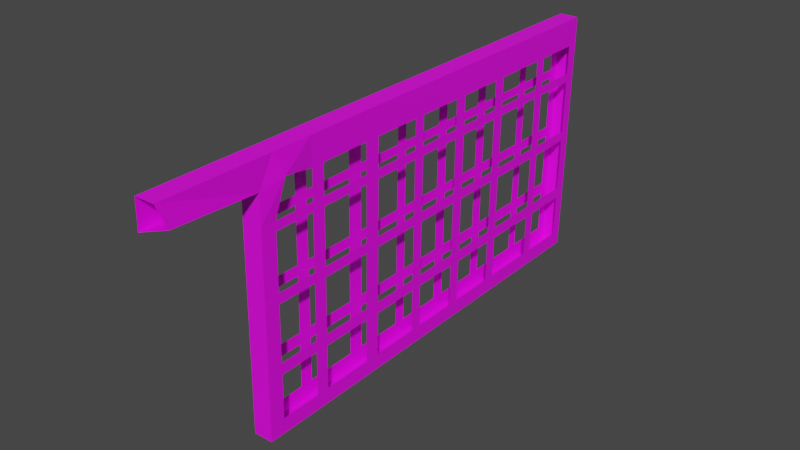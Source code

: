 # Source: RightBlade.blend  (saved by Blender 2.92.15; exported with 4.5.12 LTS)
import bpy
from mathutils import Matrix  # noqa: F401  (used for matrix-valued properties, if any)

bpy.ops.wm.read_factory_settings(use_empty=True)
scene = bpy.context.scene
scene.name = 'Scene'

# ---- collections
col_collection = bpy.data.collections.new('Collection'); scene.collection.children.link(col_collection)

# ---- images (referenced by path relative to the original .blend; pixels are not part of the script)
import os
ASSET_DIR = os.environ.get("B2B_ASSET_DIR", "")  # directory of the original .blend (textures are referenced by path, not embedded)
HERE = os.path.dirname(os.path.abspath(__file__))  # packed textures are extracted next to this script under _unpacked/

def load_image(name, relpath, width, height, colorspace="sRGB"):
    """Load a texture the original file referenced (path relative to the .blend, or extracted next to this script)."""
    p = next((c for c in (os.path.join(HERE, relpath), os.path.join(ASSET_DIR, relpath)) if relpath and os.path.exists(c)), "")
    if p:
        img = bpy.data.images.load(p, check_existing=True)
        img.name = name
    else:  # same state as the original file: an image datablock whose file is absent (Cycles renders it pink)
        img = bpy.data.images.new(name, width, height)
        img.source = "FILE"
        img.filepath = "//" + (relpath or name)
    img.colorspace_settings.name = colorspace
    return img
img_images_jpg = load_image('images.jpg', 'images.jpg', 1024, 1024, 'sRGB')

# ---- materials (node trees are filled in below, after node groups)
mat_blades = bpy.data.materials.new('Blades')
mat_blades.use_transparent_shadow = False

# ---- material node trees
mat_blades.use_nodes = True; mat_blades.node_tree.nodes.clear()
_N = mat_blades.node_tree.nodes; _L = mat_blades.node_tree.links
n0 = _N.new('ShaderNodeBsdfPrincipled'); n0.name = 'Principled BSDF'; n0.location = (10, 300)
n0.distribution = 'GGX'
n0.subsurface_method = 'BURLEY'
n0.inputs[3].default_value = 1.45
n0.inputs[27].default_value = (0.0, 0.0, 0.0, 1.0)
n0.inputs[28].default_value = 1.0
n1 = _N.new('ShaderNodeOutputMaterial'); n1.name = 'Material Output'; n1.location = (300, 300)
n2 = _N.new('ShaderNodeTexImage'); n2.name = 'Image Texture'; n2.location = (-280, 280)
n2.image = img_images_jpg
_L.new(n0.outputs[0], n1.inputs[0])
_L.new(n2.outputs[0], n0.inputs[0])
n1.is_active_output = True

# ---- world
world_world = bpy.data.worlds.new('World'); scene.world = world_world
world_world.use_nodes = True; world_world.node_tree.nodes.clear()
_N = world_world.node_tree.nodes; _L = world_world.node_tree.links
n0 = _N.new('ShaderNodeOutputWorld'); n0.name = 'World Output'; n0.location = (300, 300)
n1 = _N.new('ShaderNodeBackground'); n1.name = 'Background'; n1.location = (10, 300)
n1.inputs[0].default_value = (0.05088, 0.05088, 0.05088, 1.0)
_L.new(n1.outputs[0], n0.inputs[0])
n0.is_active_output = True
world_world.color = (0.05088, 0.05088, 0.05088)
world_world.use_sun_shadow = False
world_world.sun_shadow_jitter_overblur = 0.0

# ---- meshes
me_cube_004 = bpy.data.meshes.new('Cube.004')
me_cube_004.from_pydata([(-2.998, 6.273, 4.035), (-2.953, 8.921, 4.026), (-2.886, 6.276, 4.033), (-3.065, 8.918, 4.028), (-2.992, 6.274, 4.466), (-2.88, 6.277, 4.465), (-3.058, 8.919, 4.459), (-2.947, 8.922, 4.458), (-2.942, 8.923, 4.79), (-2.964, 8.919, 3.289), (-3.076, 8.916, 3.291), (-3.054, 8.92, 4.792), (-2.875, 6.278, 4.797), (-2.987, 6.275, 4.799), (-2.897, 6.273, 3.296), (-3.009, 6.271, 3.298), (-3.07, 8.917, 3.636), (-2.892, 6.275, 3.642), (-2.959, 8.92, 3.635), (-3.004, 6.272, 3.643), (-2.938, 8.571, 4.459), (-3.05, 8.568, 4.46), (-2.933, 8.572, 4.791), (-3.045, 8.569, 4.793), (-2.955, 8.568, 3.29), (-3.067, 8.565, 3.292), (-3.056, 8.567, 4.029), (-2.944, 8.57, 4.027), (-3.062, 8.566, 3.637), (-2.95, 8.569, 3.636), (-3.039, 8.156, 4.461), (-3.034, 8.157, 4.794), (-2.945, 8.155, 3.291), (-3.046, 8.154, 4.03), (-3.051, 8.153, 3.638), (-2.928, 8.158, 4.46), (-2.923, 8.159, 4.792), (-3.056, 8.152, 3.293), (-2.934, 8.157, 4.028), (-2.94, 8.156, 3.637), (-3.03, 7.795, 4.462), (-3.025, 7.796, 4.795), (-2.936, 7.794, 3.292), (-3.036, 7.794, 4.031), (-3.042, 7.792, 3.639), (-2.918, 7.798, 4.461), (-2.914, 7.799, 4.793), (-3.047, 7.791, 3.294), (-2.925, 7.796, 4.029), (-2.931, 7.795, 3.638), (-3.021, 7.438, 4.463), (-3.016, 7.439, 4.796), (-2.927, 7.437, 3.293), (-3.027, 7.437, 4.032), (-3.033, 7.436, 3.64), (-2.909, 7.441, 4.462), (-2.905, 7.442, 4.794), (-3.038, 7.435, 3.295), (-2.916, 7.44, 4.03), (-2.922, 7.438, 3.639), (-3.012, 7.079, 4.464), (-3.007, 7.08, 4.797), (-2.918, 7.079, 3.294), (-3.018, 7.078, 4.033), (-3.024, 7.077, 3.641), (-2.9, 7.082, 4.463), (-2.896, 7.083, 4.795), (-3.029, 7.076, 3.296), (-2.907, 7.081, 4.031), (-2.912, 7.08, 3.639), (-3.002, 6.686, 4.465), (-2.997, 6.687, 4.798), (-2.908, 6.685, 3.295), (-3.008, 6.685, 4.034), (-3.014, 6.683, 3.642), (-2.891, 6.689, 4.464), (-2.886, 6.69, 4.796), (-3.019, 6.682, 3.297), (-2.897, 6.687, 4.032), (-2.903, 6.686, 3.641), (-3.0, 6.609, 4.465), (-2.995, 6.61, 4.798), (-2.906, 6.608, 3.295), (-3.006, 6.608, 4.034), (-3.012, 6.606, 3.642), (-2.889, 6.612, 4.464), (-2.884, 6.613, 4.796), (-3.017, 6.605, 3.297), (-2.895, 6.61, 4.033), (-2.901, 6.609, 3.641), (-2.898, 6.992, 4.463), (-2.893, 6.993, 4.795), (-3.027, 6.985, 3.296), (-2.904, 6.991, 4.032), (-2.91, 6.989, 3.64), (-3.01, 6.989, 4.464), (-3.005, 6.99, 4.797), (-2.915, 6.988, 3.294), (-3.016, 6.988, 4.033), (-3.022, 6.987, 3.641), (-2.908, 7.375, 4.462), (-2.903, 7.376, 4.794), (-3.037, 7.369, 3.295), (-2.914, 7.374, 4.031), (-2.92, 7.373, 3.639), (-3.019, 7.372, 4.463), (-3.015, 7.373, 4.796), (-2.925, 7.371, 3.293), (-3.026, 7.371, 4.032), (-3.031, 7.37, 3.64), (-2.917, 7.724, 4.461), (-2.912, 7.725, 4.793), (-3.045, 7.718, 3.294), (-2.923, 7.723, 4.03), (-2.929, 7.722, 3.638), (-3.028, 7.721, 4.463), (-3.023, 7.722, 4.795), (-2.934, 7.72, 3.292), (-3.035, 7.72, 4.031), (-3.04, 7.719, 3.639), (-2.926, 8.086, 4.46), (-2.921, 8.087, 4.792), (-3.054, 8.08, 3.293), (-2.932, 8.085, 4.029), (-2.938, 8.083, 3.637), (-3.037, 8.083, 4.462), (-3.033, 8.084, 4.794), (-2.943, 8.082, 3.291), (-3.044, 8.082, 4.03), (-3.049, 8.081, 3.638), (-2.936, 8.504, 4.459), (-2.931, 8.505, 4.791), (-3.065, 8.498, 3.292), (-2.943, 8.503, 4.028), (-2.948, 8.502, 3.636), (-3.048, 8.502, 4.46), (-3.043, 8.503, 4.793), (-2.953, 8.501, 3.29), (-3.054, 8.5, 4.029), (-3.06, 8.499, 3.637), (-2.945, 8.855, 4.458), (-2.94, 8.856, 4.79), (-3.074, 8.848, 3.291), (-2.951, 8.853, 4.027), (-2.957, 8.852, 3.635), (-3.057, 8.852, 4.46), (-3.052, 8.853, 4.792), (-2.962, 8.851, 3.289), (-3.063, 8.851, 4.028), (-3.069, 8.849, 3.636), (-2.994, 6.366, 4.466), (-2.989, 6.367, 4.798), (-2.9, 6.365, 3.296), (-3.0, 6.365, 4.035), (-3.006, 6.363, 3.643), (-2.882, 6.369, 4.464), (-2.878, 6.37, 4.797), (-3.011, 6.362, 3.298), (-2.889, 6.367, 4.033), (-2.894, 6.366, 3.641), (-2.944, 8.923, 4.629), (-2.989, 6.275, 4.638), (-3.056, 8.92, 4.631), (-2.878, 6.278, 4.636), (-3.047, 8.569, 4.632), (-2.935, 8.572, 4.63), (-3.037, 8.156, 4.633), (-2.925, 8.159, 4.631), (-3.028, 7.795, 4.634), (-2.916, 7.798, 4.632), (-3.019, 7.439, 4.635), (-2.907, 7.441, 4.633), (-3.01, 7.08, 4.636), (-2.898, 7.083, 4.634), (-3.0, 6.686, 4.637), (-2.888, 6.689, 4.635), (-2.998, 6.609, 4.637), (-2.886, 6.612, 4.635), (-2.896, 6.992, 4.634), (-3.007, 6.99, 4.636), (-2.905, 7.376, 4.633), (-3.017, 7.373, 4.635), (-2.914, 7.725, 4.632), (-3.026, 7.722, 4.634), (-2.923, 8.086, 4.631), (-3.035, 8.084, 4.633), (-2.934, 8.505, 4.63), (-3.045, 8.502, 4.632), (-2.943, 8.855, 4.629), (-3.054, 8.852, 4.631), (-2.992, 6.366, 4.637), (-2.861, 6.42, 4.669), (-2.963, 8.919, 3.38), (-3.008, 6.271, 3.389), (-3.074, 8.916, 3.382), (-2.896, 6.274, 3.387), (-3.065, 8.565, 3.383), (-2.954, 8.568, 3.381), (-3.055, 8.152, 3.384), (-2.943, 8.155, 3.382), (-3.046, 7.792, 3.385), (-2.934, 7.794, 3.383), (-3.037, 7.435, 3.386), (-2.925, 7.438, 3.384), (-3.028, 7.076, 3.387), (-2.916, 7.079, 3.385), (-3.018, 6.683, 3.388), (-2.906, 6.685, 3.386), (-3.016, 6.606, 3.388), (-2.904, 6.608, 3.386), (-2.914, 6.989, 3.385), (-3.026, 6.986, 3.387), (-2.924, 7.372, 3.384), (-3.035, 7.369, 3.386), (-2.932, 7.721, 3.383), (-3.044, 7.718, 3.385), (-2.941, 8.083, 3.383), (-3.053, 8.08, 3.384), (-2.952, 8.501, 3.381), (-3.064, 8.498, 3.383), (-2.961, 8.851, 3.38), (-3.073, 8.849, 3.382), (-3.01, 6.363, 3.389), (-2.898, 6.365, 3.387), (-2.993, 6.274, 4.414), (-2.948, 8.922, 4.406), (-3.059, 8.919, 4.407), (-2.881, 6.277, 4.413), (-2.939, 8.571, 4.407), (-3.05, 8.568, 4.408), (-3.04, 8.155, 4.409), (-2.928, 8.158, 4.408), (-3.031, 7.795, 4.41), (-2.919, 7.798, 4.409), (-3.022, 7.438, 4.411), (-2.91, 7.441, 4.41), (-3.013, 7.079, 4.412), (-2.901, 7.082, 4.41), (-3.003, 6.686, 4.413), (-2.891, 6.688, 4.411), (-3.001, 6.609, 4.413), (-2.889, 6.611, 4.412), (-2.899, 6.992, 4.411), (-3.011, 6.989, 4.412), (-2.909, 7.375, 4.41), (-3.02, 7.372, 4.411), (-2.917, 7.724, 4.409), (-3.029, 7.721, 4.41), (-2.927, 8.086, 4.408), (-3.038, 8.083, 4.409), (-2.937, 8.504, 4.407), (-3.049, 8.502, 4.408), (-2.946, 8.854, 4.406), (-3.058, 8.852, 4.407), (-2.995, 6.366, 4.414), (-2.883, 6.368, 4.412), (-2.997, 6.273, 4.094), (-2.952, 8.921, 4.085), (-2.943, 8.57, 4.086), (-3.055, 8.567, 4.087), (-3.045, 8.155, 4.089), (-2.933, 8.157, 4.087), (-3.036, 7.794, 4.089), (-2.924, 7.797, 4.088), (-3.027, 7.437, 4.09), (-2.915, 7.44, 4.089), (-3.018, 7.078, 4.091), (-2.906, 7.081, 4.09), (-3.008, 6.685, 4.092), (-2.896, 6.688, 4.091), (-3.006, 6.608, 4.093), (-2.894, 6.61, 4.091), (-2.904, 6.991, 4.09), (-3.015, 6.988, 4.092), (-2.913, 7.374, 4.089), (-3.025, 7.371, 4.091), (-2.922, 7.723, 4.088), (-3.034, 7.72, 4.09), (-2.931, 8.085, 4.087), (-3.043, 8.082, 4.089), (-2.942, 8.503, 4.086), (-3.053, 8.501, 4.088), (-2.951, 8.854, 4.085), (-3.062, 8.851, 4.087), (-3.0, 6.365, 4.093), (-2.888, 6.368, 4.092), (-3.064, 8.918, 4.087), (-2.886, 6.276, 4.092), (-3.07, 8.917, 3.704), (-2.891, 6.275, 3.709), (-2.958, 8.92, 3.702), (-3.003, 6.272, 3.711), (-2.949, 8.569, 3.703), (-3.061, 8.566, 3.705), (-3.05, 8.153, 3.706), (-2.939, 8.156, 3.704), (-3.041, 7.793, 3.707), (-2.93, 7.795, 3.705), (-3.032, 7.436, 3.708), (-2.921, 7.439, 3.706), (-3.023, 7.077, 3.709), (-2.911, 7.08, 3.707), (-3.013, 6.684, 3.71), (-2.902, 6.686, 3.708), (-3.011, 6.607, 3.71), (-2.9, 6.609, 3.708), (-2.909, 6.99, 3.707), (-3.021, 6.987, 3.709), (-2.919, 7.373, 3.706), (-3.03, 7.37, 3.708), (-2.928, 7.722, 3.705), (-3.039, 7.719, 3.707), (-2.937, 8.084, 3.705), (-3.048, 8.081, 3.706), (-2.947, 8.502, 3.703), (-3.059, 8.499, 3.705), (-2.956, 8.852, 3.702), (-3.068, 8.85, 3.704), (-3.005, 6.364, 3.711), (-2.893, 6.366, 3.709), (-2.973, 5.71, 4.8), (-2.861, 5.712, 4.799), (-2.845, 5.762, 4.67), (-2.975, 5.709, 4.639)], [], [(283, 286, 3, 148), (191, 163, 5, 155), (189, 162, 6, 145), (225, 226, 6, 7), (285, 287, 2, 158), (163, 161, 4, 5), (160, 162, 11, 8), (156, 151, 13, 12), (195, 193, 15, 14), (147, 142, 10, 9), (223, 195, 14, 152), (221, 194, 10, 142), (287, 256, 0, 2), (290, 288, 3, 1), (192, 194, 16, 18), (317, 288, 16, 149), (319, 289, 17, 159), (289, 291, 19, 17), (316, 292, 29, 144), (315, 293, 28, 139), (219, 196, 25, 132), (220, 197, 24, 147), (137, 132, 25, 24), (141, 146, 23, 22), (282, 258, 27, 143), (187, 164, 21, 135), (281, 259, 26, 138), (279, 260, 33, 128), (185, 166, 30, 125), (127, 122, 37, 32), (217, 198, 37, 122), (313, 294, 34, 129), (314, 295, 39, 134), (218, 199, 32, 137), (131, 136, 31, 36), (280, 261, 38, 133), (311, 296, 44, 119), (215, 200, 47, 112), (117, 112, 47, 42), (183, 168, 40, 115), (277, 262, 43, 118), (312, 297, 49, 124), (216, 201, 42, 127), (121, 126, 41, 46), (278, 263, 48, 123), (275, 264, 53, 108), (181, 170, 50, 105), (107, 102, 57, 52), (213, 202, 57, 102), (309, 298, 54, 109), (310, 299, 59, 114), (214, 203, 52, 117), (111, 116, 51, 56), (276, 265, 58, 113), (307, 300, 64, 99), (211, 204, 67, 92), (97, 92, 67, 62), (179, 172, 60, 95), (273, 266, 63, 98), (308, 301, 69, 104), (212, 205, 62, 107), (101, 106, 61, 66), (274, 267, 68, 103), (270, 268, 73, 83), (176, 174, 70, 80), (82, 87, 77, 72), (208, 206, 77, 87), (304, 302, 74, 84), (306, 303, 79, 94), (210, 207, 72, 97), (91, 96, 71, 76), (272, 269, 78, 93), (318, 304, 84, 154), (222, 208, 87, 157), (152, 157, 87, 82), (284, 270, 83, 153), (303, 305, 89, 79), (207, 209, 82, 72), (76, 71, 81, 86), (269, 271, 88, 78), (175, 177, 85, 75), (173, 178, 90, 65), (267, 272, 93, 68), (66, 61, 96, 91), (205, 210, 97, 62), (301, 306, 94, 69), (268, 273, 98, 73), (72, 77, 92, 97), (206, 211, 92, 77), (302, 307, 99, 74), (171, 180, 100, 55), (265, 274, 103, 58), (56, 51, 106, 101), (203, 212, 107, 52), (299, 308, 104, 59), (300, 309, 109, 64), (204, 213, 102, 67), (62, 67, 102, 107), (266, 275, 108, 63), (169, 182, 110, 45), (263, 276, 113, 48), (46, 41, 116, 111), (201, 214, 117, 42), (297, 310, 114, 49), (264, 277, 118, 53), (52, 57, 112, 117), (202, 215, 112, 57), (298, 311, 119, 54), (167, 184, 120, 35), (261, 278, 123, 38), (36, 31, 126, 121), (199, 216, 127, 32), (295, 312, 124, 39), (296, 313, 129, 44), (200, 217, 122, 47), (42, 47, 122, 127), (262, 279, 128, 43), (165, 186, 130, 20), (258, 280, 133, 27), (22, 23, 136, 131), (197, 218, 137, 24), (292, 314, 134, 29), (260, 281, 138, 33), (32, 37, 132, 137), (198, 219, 132, 37), (294, 315, 139, 34), (160, 188, 140, 7), (257, 282, 143, 1), (8, 11, 146, 141), (192, 220, 147, 9), (290, 316, 144, 18), (293, 317, 149, 28), (196, 221, 142, 25), (24, 25, 142, 147), (259, 283, 148, 26), (256, 284, 153, 0), (161, 190, 150, 4), (14, 15, 157, 152), (193, 222, 157, 15), (291, 318, 154, 19), (305, 319, 159, 89), (209, 223, 152, 82), (86, 81, 151, 156), (271, 285, 158, 88), (86, 156, 191, 177), (13, 151, 190, 161), (23, 146, 189, 164), (8, 141, 188, 160), (31, 136, 187, 166), (22, 131, 186, 165), (41, 126, 185, 168), (36, 121, 184, 167), (51, 116, 183, 170), (46, 111, 182, 169), (61, 106, 181, 172), (56, 101, 180, 171), (71, 96, 179, 174), (66, 91, 178, 173), (76, 86, 177, 175), (151, 81, 176, 190), (91, 76, 175, 178), (81, 71, 174, 176), (101, 66, 173, 180), (96, 61, 172, 179), (111, 56, 171, 182), (106, 51, 170, 181), (121, 46, 169, 184), (116, 41, 168, 183), (131, 36, 167, 186), (126, 31, 166, 185), (141, 22, 165, 188), (136, 23, 164, 187), (7, 6, 162, 160), (163, 12, 321, 322), (146, 11, 162, 189), (156, 12, 163, 191), (19, 154, 222, 193), (18, 144, 220, 192), (29, 134, 218, 197), (39, 124, 216, 199), (49, 114, 214, 201), (59, 104, 212, 203), (69, 94, 210, 205), (79, 89, 209, 207), (84, 74, 206, 208), (99, 64, 204, 211), (109, 54, 202, 213), (119, 44, 200, 215), (129, 34, 198, 217), (139, 28, 196, 219), (9, 10, 194, 192), (149, 16, 194, 221), (159, 17, 195, 223), (17, 19, 193, 195), (85, 155, 255, 241), (4, 150, 254, 224), (21, 145, 253, 229), (7, 140, 252, 225), (30, 135, 251, 230), (20, 130, 250, 228), (40, 125, 249, 232), (35, 120, 248, 231), (50, 115, 247, 234), (45, 110, 246, 233), (60, 105, 245, 236), (55, 100, 244, 235), (70, 95, 243, 238), (65, 90, 242, 237), (75, 85, 241, 239), (150, 80, 240, 254), (90, 75, 239, 242), (80, 70, 238, 240), (100, 65, 237, 244), (95, 60, 236, 243), (110, 55, 235, 246), (105, 50, 234, 245), (120, 45, 233, 248), (115, 40, 232, 247), (130, 35, 231, 250), (125, 30, 230, 249), (135, 21, 229, 251), (140, 20, 228, 252), (5, 4, 224, 227), (155, 5, 227, 255), (257, 286, 226, 225), (145, 6, 226, 253), (1, 3, 286, 257), (224, 254, 284, 256), (225, 252, 282, 257), (228, 250, 280, 258), (231, 248, 278, 261), (233, 246, 276, 263), (235, 244, 274, 265), (237, 242, 272, 267), (239, 241, 271, 269), (240, 238, 268, 270), (243, 236, 266, 273), (245, 234, 264, 275), (247, 232, 262, 277), (249, 230, 260, 279), (251, 229, 259, 281), (227, 224, 256, 287), (255, 227, 287, 285), (253, 226, 286, 283), (0, 153, 318, 291), (1, 143, 316, 290), (27, 133, 314, 292), (38, 123, 312, 295), (48, 113, 310, 297), (58, 103, 308, 299), (68, 93, 306, 301), (78, 88, 305, 303), (83, 73, 302, 304), (98, 63, 300, 307), (108, 53, 298, 309), (118, 43, 296, 311), (128, 33, 294, 313), (138, 26, 293, 315), (2, 0, 291, 289), (158, 2, 289, 319), (148, 3, 288, 317), (18, 16, 288, 290), (13, 161, 323, 320), (12, 13, 320, 321), (161, 163, 322, 323)])
_uv = me_cube_004.uv_layers.new(name='UVMap')
_uv.uv.foreach_set('vector', [0.8686, 0.6175, 0.875, 0.6175, 0.875, 0.6272, 0.8686, 0.6272, 0.3663, 0.5268, 0.375, 0.5268, 0.375, 0.5554, 0.3663, 0.5554, 0.8686, 0.5268, 0.875, 0.5268, 0.875, 0.5554, 0.8686, 0.5554, 0.375, 0.186, 0.625, 0.186, 0.625, 0.1946, 0.375, 0.1946, 0.3663, 0.6175, 0.375, 0.6175, 0.375, 0.6272, 0.3663, 0.6272, 0.375, 0.5268, 0.625, 0.5268, 0.625, 0.5554, 0.375, 0.5554, 0.375, 0.2232, 0.625, 0.2232, 0.625, 0.25, 0.375, 0.25, 0.375, 0.4913, 0.625, 0.4913, 0.625, 0.5, 0.375, 0.5, 0.375, 0.7348, 0.625, 0.7348, 0.625, 0.75, 0.375, 0.75, 0.375, 0.9936, 0.625, 0.9936, 0.625, 1.0, 0.375, 1.0, 0.3663, 0.7348, 0.375, 0.7348, 0.375, 0.75, 0.3663, 0.75, 0.8686, 0.7348, 0.875, 0.7348, 0.875, 0.75, 0.8686, 0.75, 0.375, 0.6175, 0.625, 0.6175, 0.625, 0.6272, 0.375, 0.6272, 0.375, 0.0688, 0.625, 0.0688, 0.625, 0.1228, 0.375, 0.1228, 0.375, 0.01516, 0.625, 0.01516, 0.625, 0.05753, 0.375, 0.05753, 0.8686, 0.6812, 0.875, 0.6812, 0.875, 0.6925, 0.8686, 0.6925, 0.3663, 0.6812, 0.375, 0.6812, 0.375, 0.6925, 0.3663, 0.6925, 0.375, 0.6812, 0.625, 0.6812, 0.625, 0.6925, 0.375, 0.6925, 0.1314, 0.6812, 0.1582, 0.6812, 0.1582, 0.6925, 0.1314, 0.6925, 0.8355, 0.6812, 0.8418, 0.6812, 0.8418, 0.6925, 0.8355, 0.6925, 0.8355, 0.7348, 0.8418, 0.7348, 0.8418, 0.75, 0.8355, 0.75, 0.1314, 0.7348, 0.1582, 0.7348, 0.1582, 0.75, 0.1314, 0.75, 0.375, 0.9605, 0.625, 0.9605, 0.625, 0.9668, 0.375, 0.9668, 0.375, 0.2564, 0.625, 0.2564, 0.625, 0.2832, 0.375, 0.2832, 0.1314, 0.6175, 0.1582, 0.6175, 0.1582, 0.6272, 0.1314, 0.6272, 0.8355, 0.5268, 0.8418, 0.5268, 0.8418, 0.5554, 0.8355, 0.5554, 0.8355, 0.6175, 0.8418, 0.6175, 0.8418, 0.6272, 0.8355, 0.6272, 0.796, 0.6175, 0.8028, 0.6175, 0.8028, 0.6272, 0.796, 0.6272, 0.796, 0.5268, 0.8028, 0.5268, 0.8028, 0.5554, 0.796, 0.5554, 0.375, 0.921, 0.625, 0.921, 0.625, 0.9278, 0.375, 0.9278, 0.796, 0.7348, 0.8028, 0.7348, 0.8028, 0.75, 0.796, 0.75, 0.796, 0.6812, 0.8028, 0.6812, 0.8028, 0.6925, 0.796, 0.6925, 0.1645, 0.6812, 0.1972, 0.6812, 0.1972, 0.6925, 0.1645, 0.6925, 0.1645, 0.7348, 0.1972, 0.7348, 0.1972, 0.75, 0.1645, 0.75, 0.375, 0.2895, 0.625, 0.2895, 0.625, 0.3222, 0.375, 0.3222, 0.1645, 0.6175, 0.1972, 0.6175, 0.1972, 0.6272, 0.1645, 0.6272, 0.7618, 0.6812, 0.7687, 0.6812, 0.7687, 0.6925, 0.7618, 0.6925, 0.7618, 0.7348, 0.7687, 0.7348, 0.7687, 0.75, 0.7618, 0.75, 0.375, 0.8868, 0.625, 0.8868, 0.625, 0.8937, 0.375, 0.8937, 0.7618, 0.5268, 0.7687, 0.5268, 0.7687, 0.5554, 0.7618, 0.5554, 0.7618, 0.6175, 0.7687, 0.6175, 0.7687, 0.6272, 0.7618, 0.6272, 0.204, 0.6812, 0.2313, 0.6812, 0.2313, 0.6925, 0.204, 0.6925, 0.204, 0.7348, 0.2313, 0.7348, 0.2313, 0.75, 0.204, 0.75, 0.375, 0.329, 0.625, 0.329, 0.625, 0.3563, 0.375, 0.3563, 0.204, 0.6175, 0.2313, 0.6175, 0.2313, 0.6272, 0.204, 0.6272, 0.7288, 0.6175, 0.735, 0.6175, 0.735, 0.6272, 0.7288, 0.6272, 0.7288, 0.5268, 0.735, 0.5268, 0.735, 0.5554, 0.7288, 0.5554, 0.375, 0.8538, 0.625, 0.8538, 0.625, 0.86, 0.375, 0.86, 0.7288, 0.7348, 0.735, 0.7348, 0.735, 0.75, 0.7288, 0.75, 0.7288, 0.6812, 0.735, 0.6812, 0.735, 0.6925, 0.7288, 0.6925, 0.2382, 0.6812, 0.265, 0.6812, 0.265, 0.6925, 0.2382, 0.6925, 0.2382, 0.7348, 0.265, 0.7348, 0.265, 0.75, 0.2382, 0.75, 0.375, 0.3632, 0.625, 0.3632, 0.625, 0.39, 0.375, 0.39, 0.2382, 0.6175, 0.265, 0.6175, 0.265, 0.6272, 0.2382, 0.6272, 0.6926, 0.6812, 0.7011, 0.6812, 0.7011, 0.6925, 0.6926, 0.6925, 0.6926, 0.7348, 0.7011, 0.7348, 0.7011, 0.75, 0.6926, 0.75, 0.375, 0.8176, 0.625, 0.8176, 0.625, 0.8261, 0.375, 0.8261, 0.6926, 0.5268, 0.7011, 0.5268, 0.7011, 0.5554, 0.6926, 0.5554, 0.6926, 0.6175, 0.7011, 0.6175, 0.7011, 0.6272, 0.6926, 0.6272, 0.2712, 0.6812, 0.2989, 0.6812, 0.2989, 0.6925, 0.2712, 0.6925, 0.2712, 0.7348, 0.2989, 0.7348, 0.2989, 0.75, 0.2712, 0.75, 0.375, 0.3962, 0.625, 0.3962, 0.625, 0.4239, 0.375, 0.4239, 0.2712, 0.6175, 0.2989, 0.6175, 0.2989, 0.6272, 0.2712, 0.6272, 0.6566, 0.6175, 0.6639, 0.6175, 0.6639, 0.6272, 0.6566, 0.6272, 0.6566, 0.5268, 0.6639, 0.5268, 0.6639, 0.5554, 0.6566, 0.5554, 0.375, 0.7816, 0.625, 0.7816, 0.625, 0.7889, 0.375, 0.7889, 0.6566, 0.7348, 0.6639, 0.7348, 0.6639, 0.75, 0.6566, 0.75, 0.6566, 0.6812, 0.6639, 0.6812, 0.6639, 0.6925, 0.6566, 0.6925, 0.3074, 0.6812, 0.3361, 0.6812, 0.3361, 0.6925, 0.3074, 0.6925, 0.3074, 0.7348, 0.3361, 0.7348, 0.3361, 0.75, 0.3074, 0.75, 0.375, 0.4324, 0.625, 0.4324, 0.625, 0.4611, 0.375, 0.4611, 0.3074, 0.6175, 0.3361, 0.6175, 0.3361, 0.6272, 0.3074, 0.6272, 0.6337, 0.6812, 0.6566, 0.6812, 0.6566, 0.6925, 0.6337, 0.6925, 0.6337, 0.7348, 0.6566, 0.7348, 0.6566, 0.75, 0.6337, 0.75, 0.375, 0.7587, 0.625, 0.7587, 0.625, 0.7816, 0.375, 0.7816, 0.6337, 0.6175, 0.6566, 0.6175, 0.6566, 0.6272, 0.6337, 0.6272, 0.3361, 0.6812, 0.3434, 0.6812, 0.3434, 0.6925, 0.3361, 0.6925, 0.3361, 0.7348, 0.3434, 0.7348, 0.3434, 0.75, 0.3361, 0.75, 0.375, 0.4611, 0.625, 0.4611, 0.625, 0.4684, 0.375, 0.4684, 0.3361, 0.6175, 0.3434, 0.6175, 0.3434, 0.6272, 0.3361, 0.6272, 0.3361, 0.5268, 0.3434, 0.5268, 0.3434, 0.5554, 0.3361, 0.5554, 0.2989, 0.5268, 0.3074, 0.5268, 0.3074, 0.5554, 0.2989, 0.5554, 0.2989, 0.6175, 0.3074, 0.6175, 0.3074, 0.6272, 0.2989, 0.6272, 0.375, 0.4239, 0.625, 0.4239, 0.625, 0.4324, 0.375, 0.4324, 0.2989, 0.7348, 0.3074, 0.7348, 0.3074, 0.75, 0.2989, 0.75, 0.2989, 0.6812, 0.3074, 0.6812, 0.3074, 0.6925, 0.2989, 0.6925, 0.6639, 0.6175, 0.6926, 0.6175, 0.6926, 0.6272, 0.6639, 0.6272, 0.375, 0.7889, 0.625, 0.7889, 0.625, 0.8176, 0.375, 0.8176, 0.6639, 0.7348, 0.6926, 0.7348, 0.6926, 0.75, 0.6639, 0.75, 0.6639, 0.6812, 0.6926, 0.6812, 0.6926, 0.6925, 0.6639, 0.6925, 0.265, 0.5268, 0.2712, 0.5268, 0.2712, 0.5554, 0.265, 0.5554, 0.265, 0.6175, 0.2712, 0.6175, 0.2712, 0.6272, 0.265, 0.6272, 0.375, 0.39, 0.625, 0.39, 0.625, 0.3962, 0.375, 0.3962, 0.265, 0.7348, 0.2712, 0.7348, 0.2712, 0.75, 0.265, 0.75, 0.265, 0.6812, 0.2712, 0.6812, 0.2712, 0.6925, 0.265, 0.6925, 0.7011, 0.6812, 0.7288, 0.6812, 0.7288, 0.6925, 0.7011, 0.6925, 0.7011, 0.7348, 0.7288, 0.7348, 0.7288, 0.75, 0.7011, 0.75, 0.375, 0.8261, 0.625, 0.8261, 0.625, 0.8538, 0.375, 0.8538, 0.7011, 0.6175, 0.7288, 0.6175, 0.7288, 0.6272, 0.7011, 0.6272, 0.2313, 0.5268, 0.2382, 0.5268, 0.2382, 0.5554, 0.2313, 0.5554, 0.2313, 0.6175, 0.2382, 0.6175, 0.2382, 0.6272, 0.2313, 0.6272, 0.375, 0.3563, 0.625, 0.3563, 0.625, 0.3632, 0.375, 0.3632, 0.2313, 0.7348, 0.2382, 0.7348, 0.2382, 0.75, 0.2313, 0.75, 0.2313, 0.6812, 0.2382, 0.6812, 0.2382, 0.6925, 0.2313, 0.6925, 0.735, 0.6175, 0.7618, 0.6175, 0.7618, 0.6272, 0.735, 0.6272, 0.375, 0.86, 0.625, 0.86, 0.625, 0.8868, 0.375, 0.8868, 0.735, 0.7348, 0.7618, 0.7348, 0.7618, 0.75, 0.735, 0.75, 0.735, 0.6812, 0.7618, 0.6812, 0.7618, 0.6925, 0.735, 0.6925, 0.1972, 0.5268, 0.204, 0.5268, 0.204, 0.5554, 0.1972, 0.5554, 0.1972, 0.6175, 0.204, 0.6175, 0.204, 0.6272, 0.1972, 0.6272, 0.375, 0.3222, 0.625, 0.3222, 0.625, 0.329, 0.375, 0.329, 0.1972, 0.7348, 0.204, 0.7348, 0.204, 0.75, 0.1972, 0.75, 0.1972, 0.6812, 0.204, 0.6812, 0.204, 0.6925, 0.1972, 0.6925, 0.7687, 0.6812, 0.796, 0.6812, 0.796, 0.6925, 0.7687, 0.6925, 0.7687, 0.7348, 0.796, 0.7348, 0.796, 0.75, 0.7687, 0.75, 0.375, 0.8937, 0.625, 0.8937, 0.625, 0.921, 0.375, 0.921, 0.7687, 0.6175, 0.796, 0.6175, 0.796, 0.6272, 0.7687, 0.6272, 0.1582, 0.5268, 0.1645, 0.5268, 0.1645, 0.5554, 0.1582, 0.5554, 0.1582, 0.6175, 0.1645, 0.6175, 0.1645, 0.6272, 0.1582, 0.6272, 0.375, 0.2832, 0.625, 0.2832, 0.625, 0.2895, 0.375, 0.2895, 0.1582, 0.7348, 0.1645, 0.7348, 0.1645, 0.75, 0.1582, 0.75, 0.1582, 0.6812, 0.1645, 0.6812, 0.1645, 0.6925, 0.1582, 0.6925, 0.8028, 0.6175, 0.8355, 0.6175, 0.8355, 0.6272, 0.8028, 0.6272, 0.375, 0.9278, 0.625, 0.9278, 0.625, 0.9605, 0.375, 0.9605, 0.8028, 0.7348, 0.8355, 0.7348, 0.8355, 0.75, 0.8028, 0.75, 0.8028, 0.6812, 0.8355, 0.6812, 0.8355, 0.6925, 0.8028, 0.6925, 0.125, 0.5268, 0.1314, 0.5268, 0.1314, 0.5554, 0.125, 0.5554, 0.125, 0.6175, 0.1314, 0.6175, 0.1314, 0.6272, 0.125, 0.6272, 0.375, 0.25, 0.625, 0.25, 0.625, 0.2564, 0.375, 0.2564, 0.125, 0.7348, 0.1314, 0.7348, 0.1314, 0.75, 0.125, 0.75, 0.125, 0.6812, 0.1314, 0.6812, 0.1314, 0.6925, 0.125, 0.6925, 0.8418, 0.6812, 0.8686, 0.6812, 0.8686, 0.6925, 0.8418, 0.6925, 0.8418, 0.7348, 0.8686, 0.7348, 0.8686, 0.75, 0.8418, 0.75, 0.375, 0.9668, 0.625, 0.9668, 0.625, 0.9936, 0.375, 0.9936, 0.8418, 0.6175, 0.8686, 0.6175, 0.8686, 0.6272, 0.8418, 0.6272, 0.625, 0.6175, 0.6337, 0.6175, 0.6337, 0.6272, 0.625, 0.6272, 0.625, 0.5268, 0.6337, 0.5268, 0.6337, 0.5554, 0.625, 0.5554, 0.375, 0.75, 0.625, 0.75, 0.625, 0.7587, 0.375, 0.7587, 0.625, 0.7348, 0.6337, 0.7348, 0.6337, 0.75, 0.625, 0.75, 0.625, 0.6812, 0.6337, 0.6812, 0.6337, 0.6925, 0.625, 0.6925, 0.3434, 0.6812, 0.3663, 0.6812, 0.3663, 0.6925, 0.3434, 0.6925, 0.3434, 0.7348, 0.3663, 0.7348, 0.3663, 0.75, 0.3434, 0.75, 0.375, 0.4684, 0.625, 0.4684, 0.625, 0.4913, 0.375, 0.4913, 0.3434, 0.6175, 0.3663, 0.6175, 0.3663, 0.6272, 0.3434, 0.6272, 0.3434, 0.5, 0.3663, 0.5, 0.3663, 0.5268, 0.3434, 0.5268, 0.625, 0.5, 0.6337, 0.5, 0.6337, 0.5268, 0.625, 0.5268, 0.8418, 0.5, 0.8686, 0.5, 0.8686, 0.5268, 0.8418, 0.5268, 0.125, 0.5, 0.1314, 0.5, 0.1314, 0.5268, 0.125, 0.5268, 0.8028, 0.5, 0.8355, 0.5, 0.8355, 0.5268, 0.8028, 0.5268, 0.1582, 0.5, 0.1645, 0.5, 0.1645, 0.5268, 0.1582, 0.5268, 0.7687, 0.5, 0.796, 0.5, 0.796, 0.5268, 0.7687, 0.5268, 0.1972, 0.5, 0.204, 0.5, 0.204, 0.5268, 0.1972, 0.5268, 0.735, 0.5, 0.7618, 0.5, 0.7618, 0.5268, 0.735, 0.5268, 0.2313, 0.5, 0.2382, 0.5, 0.2382, 0.5268, 0.2313, 0.5268, 0.7011, 0.5, 0.7288, 0.5, 0.7288, 0.5268, 0.7011, 0.5268, 0.265, 0.5, 0.2712, 0.5, 0.2712, 0.5268, 0.265, 0.5268, 0.6639, 0.5, 0.6926, 0.5, 0.6926, 0.5268, 0.6639, 0.5268, 0.2989, 0.5, 0.3074, 0.5, 0.3074, 0.5268, 0.2989, 0.5268, 0.3361, 0.5, 0.3434, 0.5, 0.3434, 0.5268, 0.3361, 0.5268, 0.6337, 0.5, 0.6566, 0.5, 0.6566, 0.5268, 0.6337, 0.5268, 0.3074, 0.5, 0.3361, 0.5, 0.3361, 0.5268, 0.3074, 0.5268, 0.6566, 0.5, 0.6639, 0.5, 0.6639, 0.5268, 0.6566, 0.5268, 0.2712, 0.5, 0.2989, 0.5, 0.2989, 0.5268, 0.2712, 0.5268, 0.6926, 0.5, 0.7011, 0.5, 0.7011, 0.5268, 0.6926, 0.5268, 0.2382, 0.5, 0.265, 0.5, 0.265, 0.5268, 0.2382, 0.5268, 0.7288, 0.5, 0.735, 0.5, 0.735, 0.5268, 0.7288, 0.5268, 0.204, 0.5, 0.2313, 0.5, 0.2313, 0.5268, 0.204, 0.5268, 0.7618, 0.5, 0.7687, 0.5, 0.7687, 0.5268, 0.7618, 0.5268, 0.1645, 0.5, 0.1972, 0.5, 0.1972, 0.5268, 0.1645, 0.5268, 0.796, 0.5, 0.8028, 0.5, 0.8028, 0.5268, 0.796, 0.5268, 0.1314, 0.5, 0.1582, 0.5, 0.1582, 0.5268, 0.1314, 0.5268, 0.8355, 0.5, 0.8418, 0.5, 0.8418, 0.5268, 0.8355, 0.5268, 0.375, 0.1946, 0.625, 0.1946, 0.625, 0.2232, 0.375, 0.2232, 0.375, 0.5268, 0.375, 0.5, 0.375, 0.5, 0.375, 0.5268, 0.8686, 0.5, 0.875, 0.5, 0.875, 0.5268, 0.8686, 0.5268, 0.3663, 0.5, 0.375, 0.5, 0.375, 0.5268, 0.3663, 0.5268, 0.625, 0.6925, 0.6337, 0.6925, 0.6337, 0.7348, 0.625, 0.7348, 0.125, 0.6925, 0.1314, 0.6925, 0.1314, 0.7348, 0.125, 0.7348, 0.1582, 0.6925, 0.1645, 0.6925, 0.1645, 0.7348, 0.1582, 0.7348, 0.1972, 0.6925, 0.204, 0.6925, 0.204, 0.7348, 0.1972, 0.7348, 0.2313, 0.6925, 0.2382, 0.6925, 0.2382, 0.7348, 0.2313, 0.7348, 0.265, 0.6925, 0.2712, 0.6925, 0.2712, 0.7348, 0.265, 0.7348, 0.2989, 0.6925, 0.3074, 0.6925, 0.3074, 0.7348, 0.2989, 0.7348, 0.3361, 0.6925, 0.3434, 0.6925, 0.3434, 0.7348, 0.3361, 0.7348, 0.6566, 0.6925, 0.6639, 0.6925, 0.6639, 0.7348, 0.6566, 0.7348, 0.6926, 0.6925, 0.7011, 0.6925, 0.7011, 0.7348, 0.6926, 0.7348, 0.7288, 0.6925, 0.735, 0.6925, 0.735, 0.7348, 0.7288, 0.7348, 0.7618, 0.6925, 0.7687, 0.6925, 0.7687, 0.7348, 0.7618, 0.7348, 0.796, 0.6925, 0.8028, 0.6925, 0.8028, 0.7348, 0.796, 0.7348, 0.8355, 0.6925, 0.8418, 0.6925, 0.8418, 0.7348, 0.8355, 0.7348, 0.375, 0.0, 0.625, 0.0, 0.625, 0.01516, 0.375, 0.01516, 0.8686, 0.6925, 0.875, 0.6925, 0.875, 0.7348, 0.8686, 0.7348, 0.3663, 0.6925, 0.375, 0.6925, 0.375, 0.7348, 0.3663, 0.7348, 0.375, 0.6925, 0.625, 0.6925, 0.625, 0.7348, 0.375, 0.7348, 0.3434, 0.5554, 0.3663, 0.5554, 0.3663, 0.564, 0.3434, 0.564, 0.625, 0.5554, 0.6337, 0.5554, 0.6337, 0.564, 0.625, 0.564, 0.8418, 0.5554, 0.8686, 0.5554, 0.8686, 0.564, 0.8418, 0.564, 0.125, 0.5554, 0.1314, 0.5554, 0.1314, 0.564, 0.125, 0.564, 0.8028, 0.5554, 0.8355, 0.5554, 0.8355, 0.564, 0.8028, 0.564, 0.1582, 0.5554, 0.1645, 0.5554, 0.1645, 0.564, 0.1582, 0.564, 0.7687, 0.5554, 0.796, 0.5554, 0.796, 0.564, 0.7687, 0.564, 0.1972, 0.5554, 0.204, 0.5554, 0.204, 0.564, 0.1972, 0.564, 0.735, 0.5554, 0.7618, 0.5554, 0.7618, 0.564, 0.735, 0.564, 0.2313, 0.5554, 0.2382, 0.5554, 0.2382, 0.564, 0.2313, 0.564, 0.7011, 0.5554, 0.7288, 0.5554, 0.7288, 0.564, 0.7011, 0.564, 0.265, 0.5554, 0.2712, 0.5554, 0.2712, 0.564, 0.265, 0.564, 0.6639, 0.5554, 0.6926, 0.5554, 0.6926, 0.564, 0.6639, 0.564, 0.2989, 0.5554, 0.3074, 0.5554, 0.3074, 0.564, 0.2989, 0.564, 0.3361, 0.5554, 0.3434, 0.5554, 0.3434, 0.564, 0.3361, 0.564, 0.6337, 0.5554, 0.6566, 0.5554, 0.6566, 0.564, 0.6337, 0.564, 0.3074, 0.5554, 0.3361, 0.5554, 0.3361, 0.564, 0.3074, 0.564, 0.6566, 0.5554, 0.6639, 0.5554, 0.6639, 0.564, 0.6566, 0.564, 0.2712, 0.5554, 0.2989, 0.5554, 0.2989, 0.564, 0.2712, 0.564, 0.6926, 0.5554, 0.7011, 0.5554, 0.7011, 0.564, 0.6926, 0.564, 0.2382, 0.5554, 0.265, 0.5554, 0.265, 0.564, 0.2382, 0.564, 0.7288, 0.5554, 0.735, 0.5554, 0.735, 0.564, 0.7288, 0.564, 0.204, 0.5554, 0.2313, 0.5554, 0.2313, 0.564, 0.204, 0.564, 0.7618, 0.5554, 0.7687, 0.5554, 0.7687, 0.564, 0.7618, 0.564, 0.1645, 0.5554, 0.1972, 0.5554, 0.1972, 0.564, 0.1645, 0.564, 0.796, 0.5554, 0.8028, 0.5554, 0.8028, 0.564, 0.796, 0.564, 0.8355, 0.5554, 0.8418, 0.5554, 0.8418, 0.564, 0.8355, 0.564, 0.1314, 0.5554, 0.1582, 0.5554, 0.1582, 0.564, 0.1314, 0.564, 0.375, 0.5554, 0.625, 0.5554, 0.625, 0.564, 0.375, 0.564, 0.3663, 0.5554, 0.375, 0.5554, 0.375, 0.564, 0.3663, 0.564, 0.375, 0.1325, 0.625, 0.1325, 0.625, 0.186, 0.375, 0.186, 0.8686, 0.5554, 0.875, 0.5554, 0.875, 0.564, 0.8686, 0.564, 0.375, 0.1228, 0.625, 0.1228, 0.625, 0.1325, 0.375, 0.1325, 0.625, 0.564, 0.6337, 0.564, 0.6337, 0.6175, 0.625, 0.6175, 0.125, 0.564, 0.1314, 0.564, 0.1314, 0.6175, 0.125, 0.6175, 0.1582, 0.564, 0.1645, 0.564, 0.1645, 0.6175, 0.1582, 0.6175, 0.1972, 0.564, 0.204, 0.564, 0.204, 0.6175, 0.1972, 0.6175, 0.2313, 0.564, 0.2382, 0.564, 0.2382, 0.6175, 0.2313, 0.6175, 0.265, 0.564, 0.2712, 0.564, 0.2712, 0.6175, 0.265, 0.6175, 0.2989, 0.564, 0.3074, 0.564, 0.3074, 0.6175, 0.2989, 0.6175, 0.3361, 0.564, 0.3434, 0.564, 0.3434, 0.6175, 0.3361, 0.6175, 0.6566, 0.564, 0.6639, 0.564, 0.6639, 0.6175, 0.6566, 0.6175, 0.6926, 0.564, 0.7011, 0.564, 0.7011, 0.6175, 0.6926, 0.6175, 0.7288, 0.564, 0.735, 0.564, 0.735, 0.6175, 0.7288, 0.6175, 0.7618, 0.564, 0.7687, 0.564, 0.7687, 0.6175, 0.7618, 0.6175, 0.796, 0.564, 0.8028, 0.564, 0.8028, 0.6175, 0.796, 0.6175, 0.8355, 0.564, 0.8418, 0.564, 0.8418, 0.6175, 0.8355, 0.6175, 0.375, 0.564, 0.625, 0.564, 0.625, 0.6175, 0.375, 0.6175, 0.3663, 0.564, 0.375, 0.564, 0.375, 0.6175, 0.3663, 0.6175, 0.8686, 0.564, 0.875, 0.564, 0.875, 0.6175, 0.8686, 0.6175, 0.625, 0.6272, 0.6337, 0.6272, 0.6337, 0.6812, 0.625, 0.6812, 0.125, 0.6272, 0.1314, 0.6272, 0.1314, 0.6812, 0.125, 0.6812, 0.1582, 0.6272, 0.1645, 0.6272, 0.1645, 0.6812, 0.1582, 0.6812, 0.1972, 0.6272, 0.204, 0.6272, 0.204, 0.6812, 0.1972, 0.6812, 0.2313, 0.6272, 0.2382, 0.6272, 0.2382, 0.6812, 0.2313, 0.6812, 0.265, 0.6272, 0.2712, 0.6272, 0.2712, 0.6812, 0.265, 0.6812, 0.2989, 0.6272, 0.3074, 0.6272, 0.3074, 0.6812, 0.2989, 0.6812, 0.3361, 0.6272, 0.3434, 0.6272, 0.3434, 0.6812, 0.3361, 0.6812, 0.6566, 0.6272, 0.6639, 0.6272, 0.6639, 0.6812, 0.6566, 0.6812, 0.6926, 0.6272, 0.7011, 0.6272, 0.7011, 0.6812, 0.6926, 0.6812, 0.7288, 0.6272, 0.735, 0.6272, 0.735, 0.6812, 0.7288, 0.6812, 0.7618, 0.6272, 0.7687, 0.6272, 0.7687, 0.6812, 0.7618, 0.6812, 0.796, 0.6272, 0.8028, 0.6272, 0.8028, 0.6812, 0.796, 0.6812, 0.8355, 0.6272, 0.8418, 0.6272, 0.8418, 0.6812, 0.8355, 0.6812, 0.375, 0.6272, 0.625, 0.6272, 0.625, 0.6812, 0.375, 0.6812, 0.3663, 0.6272, 0.375, 0.6272, 0.375, 0.6812, 0.3663, 0.6812, 0.8686, 0.6272, 0.875, 0.6272, 0.875, 0.6812, 0.8686, 0.6812, 0.375, 0.05753, 0.625, 0.05753, 0.625, 0.0688, 0.375, 0.0688, 0.625, 0.5, 0.625, 0.5268, 0.625, 0.5268, 0.625, 0.5, 0.375, 0.5, 0.625, 0.5, 0.625, 0.5, 0.375, 0.5, 0.625, 0.5268, 0.375, 0.5268, 0.375, 0.5268, 0.625, 0.5268])
me_cube_004.materials.append(mat_blades)
me_cube_004.use_remesh_fix_poles = True
me_cube_004.use_remesh_preserve_attributes = False
me_cube_004.use_mirror_vertex_groups = False
me_cube_004.update()

# ---- objects
ob_blade_right = bpy.data.objects.new('Blade-Right', me_cube_004)

# ---- transforms, parenting, visibility, modifiers, constraints
ob_blade_right.location = (0.117, -5.584, 0.2322)
ob_blade_right.lineart.crease_threshold = 0.0

# ---- collection membership
col_collection.objects.link(ob_blade_right)

# ---- scene / render settings (as saved in the file)
scene.frame_start = 1; scene.frame_end = 250; scene.frame_set(1)
scene.render.engine = 'BLENDER_EEVEE_NEXT'
scene.cycles.use_denoising = False
scene.cycles.samples = 128
scene.cycles.sampling_pattern = 'TABULATED_SOBOL'
scene.cycles.use_adaptive_sampling = False
scene.cycles.use_light_tree = False
scene.view_settings.view_transform = 'Filmic'
bpy.context.view_layer.update()

# ---- added for rendering (the .blend has no active camera and no usable light): camera, sun
cam_auto = bpy.data.cameras.new('AutoCamera')
cam_auto.lens = 50.0
cam_auto.sensor_width = 36.0
cam_auto.clip_end = 1000.0
ob_auto_camera = bpy.data.objects.new('AutoCamera', cam_auto)
scene.collection.objects.link(ob_auto_camera)
ob_auto_camera.location = (0.449786, -2.21885, 6.9113)
ob_auto_camera.rotation_euler = (1.09748, -7.21219e-08, 0.694738)
scene.camera = ob_auto_camera
light_auto_sun = bpy.data.lights.new('AutoSun', 'SUN')
light_auto_sun.energy = 3.0
light_auto_sun.angle = 0.0523599
ob_auto_sun = bpy.data.objects.new('AutoSun', light_auto_sun)
scene.collection.objects.link(ob_auto_sun)
ob_auto_sun.rotation_euler = (0.872665, 0.174533, 0.523599)
bpy.context.view_layer.update()
